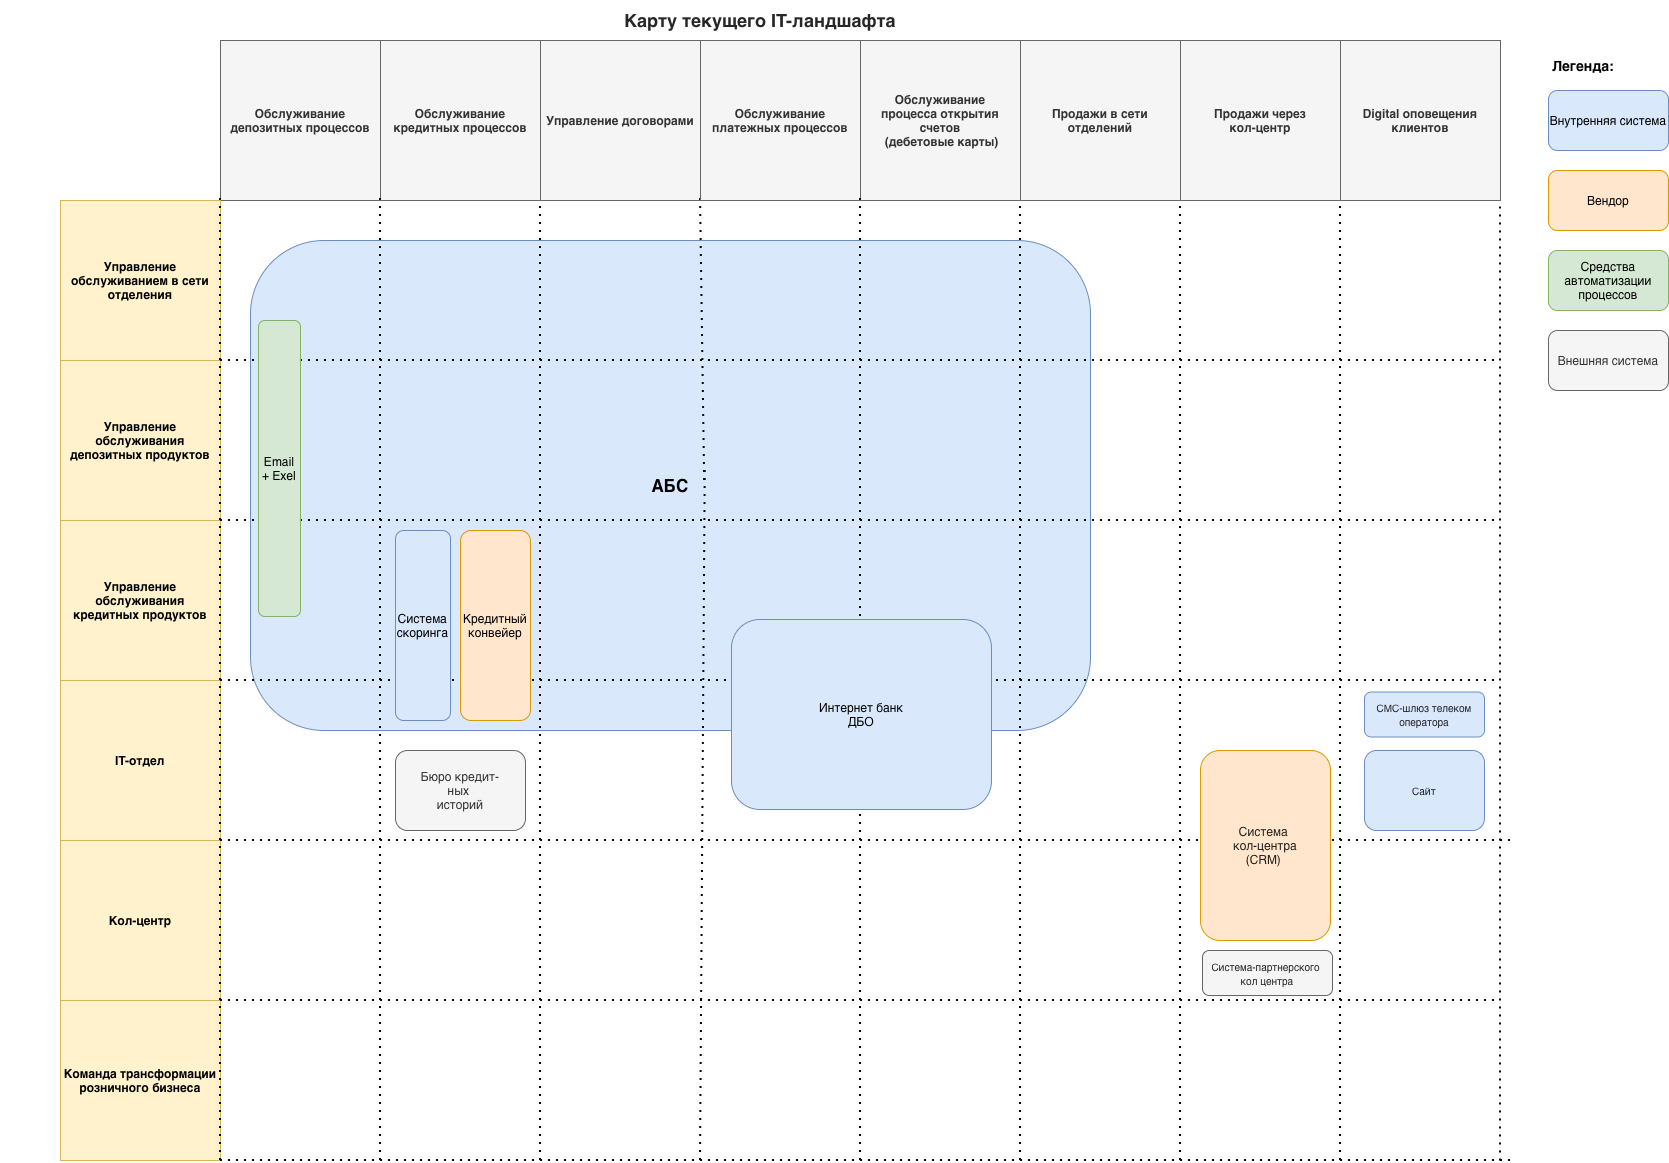

The diagram above was exported from draw.io. Its source (the exported page's mxGraphModel, read from the mxfile embedded in the PNG):
<mxGraphModel dx="80" dy="1202" grid="1" gridSize="10" guides="1" tooltips="1" connect="1" arrows="1" fold="1" page="1" pageScale="1" pageWidth="827" pageHeight="1169" math="0" shadow="0">
  <root>
    <mxCell id="0" />
    <mxCell id="1" parent="0" />
    <mxCell id="Hb2yRZBL97ZjHF6Kfi-t-6" parent="1" style="rounded=1;whiteSpace=wrap;html=1;fillColor=#dae8fc;strokeColor=#6c8ebf;" value="&lt;b&gt;&lt;font style=&quot;font-size: 17px;&quot;&gt;АБС&lt;/font&gt;&lt;/b&gt;" vertex="1">
      <mxGeometry height="490" width="840" x="2010" y="410" as="geometry" />
    </mxCell>
    <mxCell id="tGAWhDAaoFrevkcYy1L3-1" parent="1" style="text;html=1;strokeColor=none;fillColor=none;align=center;verticalAlign=middle;whiteSpace=wrap;rounded=0;fontSize=20;fontStyle=1" value="&lt;strong style=&quot;white-space: pre-line; box-sizing: inherit; caret-color: rgba(0, 0, 0, 0.85); color: rgba(0, 0, 0, 0.85); font-family: &amp;quot;YS Text&amp;quot;, sans-serif; font-size: 18px; text-align: left;&quot;&gt;Карту текущего IT-ландшафта&lt;/strong&gt;" vertex="1">
      <mxGeometry height="40" width="1520" x="1760" y="170" as="geometry" />
    </mxCell>
    <mxCell id="tGAWhDAaoFrevkcYy1L3-3" parent="1" style="text;html=1;strokeColor=#666666;fillColor=#f5f5f5;align=center;verticalAlign=middle;whiteSpace=wrap;rounded=0;fontStyle=1;fontColor=#333333;" value="Продажи в сети отделений" vertex="1">
      <mxGeometry height="160" width="160" x="2780" y="210" as="geometry" />
    </mxCell>
    <mxCell id="tGAWhDAaoFrevkcYy1L3-4" parent="1" style="text;html=1;strokeColor=#666666;fillColor=#f5f5f5;align=center;verticalAlign=middle;whiteSpace=wrap;rounded=0;fontStyle=1;fontColor=#333333;" value="Продажи через&lt;div&gt;кол-центр&lt;/div&gt;" vertex="1">
      <mxGeometry height="160" width="160" x="2940" y="210" as="geometry" />
    </mxCell>
    <mxCell id="tGAWhDAaoFrevkcYy1L3-5" parent="1" style="text;html=1;strokeColor=#666666;fillColor=#f5f5f5;align=center;verticalAlign=middle;whiteSpace=wrap;rounded=0;fontStyle=1;fontColor=#333333;" value="Digital оповещения клиентов" vertex="1">
      <mxGeometry height="160" width="160" x="3100" y="210" as="geometry" />
    </mxCell>
    <mxCell id="tGAWhDAaoFrevkcYy1L3-6" parent="1" style="text;html=1;strokeColor=#666666;fillColor=#f5f5f5;align=center;verticalAlign=middle;whiteSpace=wrap;rounded=0;fontStyle=1;fontColor=#333333;" value="Обслуживание депозитных процессов" vertex="1">
      <mxGeometry height="160" width="160" x="1980" y="210" as="geometry" />
    </mxCell>
    <mxCell id="tGAWhDAaoFrevkcYy1L3-7" parent="1" style="text;html=1;strokeColor=#666666;fillColor=#f5f5f5;align=center;verticalAlign=middle;whiteSpace=wrap;rounded=0;fontStyle=1;fontColor=#333333;" value="Обслуживание кредитных процессов" vertex="1">
      <mxGeometry height="160" width="160" x="2140" y="210" as="geometry" />
    </mxCell>
    <mxCell id="tGAWhDAaoFrevkcYy1L3-8" parent="1" style="text;html=1;strokeColor=#666666;fillColor=#f5f5f5;align=center;verticalAlign=middle;whiteSpace=wrap;rounded=0;fontStyle=1;fontColor=#333333;" value="Управление договорами" vertex="1">
      <mxGeometry height="160" width="160" x="2300" y="210" as="geometry" />
    </mxCell>
    <mxCell id="tGAWhDAaoFrevkcYy1L3-12" parent="1" style="text;html=1;strokeColor=#d6b656;fillColor=#fff2cc;align=center;verticalAlign=middle;whiteSpace=wrap;rounded=0;fontStyle=1" value="Управление обслуживанием в сети отделения" vertex="1">
      <mxGeometry height="160" width="160" x="1820" y="370" as="geometry" />
    </mxCell>
    <mxCell id="tGAWhDAaoFrevkcYy1L3-13" parent="1" style="text;html=1;strokeColor=#d6b656;fillColor=#fff2cc;align=center;verticalAlign=middle;whiteSpace=wrap;rounded=0;fontStyle=1" value="Кол-центр" vertex="1">
      <mxGeometry height="160" width="160" x="1820" y="1010" as="geometry" />
    </mxCell>
    <mxCell id="tGAWhDAaoFrevkcYy1L3-14" parent="1" style="text;html=1;strokeColor=#d6b656;fillColor=#fff2cc;align=center;verticalAlign=middle;whiteSpace=wrap;rounded=0;fontStyle=1" value="IT-отдел" vertex="1">
      <mxGeometry height="160" width="160" x="1820" y="850" as="geometry" />
    </mxCell>
    <mxCell id="tGAWhDAaoFrevkcYy1L3-15" parent="1" style="text;html=1;strokeColor=#d6b656;fillColor=#fff2cc;align=center;verticalAlign=middle;whiteSpace=wrap;rounded=0;fontStyle=1" value="Управление обслуживания депозитных продуктов" vertex="1">
      <mxGeometry height="160" width="160" x="1820" y="530" as="geometry" />
    </mxCell>
    <mxCell id="tGAWhDAaoFrevkcYy1L3-16" parent="1" style="text;html=1;strokeColor=#d6b656;fillColor=#fff2cc;align=center;verticalAlign=middle;whiteSpace=wrap;rounded=0;fontStyle=1" value="Управление обслуживания кредитных продуктов" vertex="1">
      <mxGeometry height="160" width="160" x="1820" y="690" as="geometry" />
    </mxCell>
    <mxCell id="tGAWhDAaoFrevkcYy1L3-17" parent="1" style="text;html=1;strokeColor=#d6b656;fillColor=#fff2cc;align=center;verticalAlign=middle;whiteSpace=wrap;rounded=0;fontStyle=1" value="Команда трансформации розничного бизнеса" vertex="1">
      <mxGeometry height="160" width="160" x="1820" y="1170" as="geometry" />
    </mxCell>
    <mxCell id="SP1WLJbHBTP84zZb3bNJ-2" edge="1" parent="1" style="endArrow=none;dashed=1;html=1;dashPattern=1 3;strokeWidth=2;rounded=0;defaultLabelBackgroundColor=page;labelPadding=0 4;exitX=1;exitY=0;exitDx=0;exitDy=0;" value="">
      <mxGeometry height="50" relative="1" width="50" as="geometry">
        <mxPoint x="1980" y="530" as="sourcePoint" />
        <mxPoint x="3260" y="530" as="targetPoint" />
      </mxGeometry>
    </mxCell>
    <mxCell id="SP1WLJbHBTP84zZb3bNJ-5" edge="1" parent="1" style="endArrow=none;dashed=1;html=1;dashPattern=1 3;strokeWidth=2;rounded=0;defaultLabelBackgroundColor=page;labelPadding=0 4;exitX=1;exitY=0;exitDx=0;exitDy=0;" value="">
      <mxGeometry height="50" relative="1" width="50" as="geometry">
        <mxPoint x="1980" y="1170" as="sourcePoint" />
        <mxPoint x="3260" y="1170" as="targetPoint" />
      </mxGeometry>
    </mxCell>
    <mxCell id="SP1WLJbHBTP84zZb3bNJ-6" edge="1" parent="1" style="endArrow=none;dashed=1;html=1;dashPattern=1 3;strokeWidth=2;rounded=0;defaultLabelBackgroundColor=page;labelPadding=0 4;exitX=1;exitY=0;exitDx=0;exitDy=0;" value="">
      <mxGeometry height="50" relative="1" width="50" as="geometry">
        <mxPoint x="1980" y="1330" as="sourcePoint" />
        <mxPoint x="3270" y="1330" as="targetPoint" />
      </mxGeometry>
    </mxCell>
    <mxCell id="SP1WLJbHBTP84zZb3bNJ-7" edge="1" parent="1" style="endArrow=none;dashed=1;html=1;dashPattern=1 3;strokeWidth=2;rounded=0;defaultLabelBackgroundColor=page;labelPadding=0 4;" value="">
      <mxGeometry height="50" relative="1" width="50" as="geometry">
        <mxPoint x="2940" y="1330" as="sourcePoint" />
        <mxPoint x="2940" y="370" as="targetPoint" />
      </mxGeometry>
    </mxCell>
    <mxCell id="SP1WLJbHBTP84zZb3bNJ-10" edge="1" parent="1" style="endArrow=none;dashed=1;html=1;dashPattern=1 3;strokeWidth=2;rounded=0;defaultLabelBackgroundColor=page;labelPadding=0 4;" value="">
      <mxGeometry height="50" relative="1" width="50" as="geometry">
        <mxPoint x="2464.15" y="650" as="sourcePoint" />
        <mxPoint x="2460" y="366" as="targetPoint" />
      </mxGeometry>
    </mxCell>
    <mxCell id="SP1WLJbHBTP84zZb3bNJ-11" edge="1" parent="1" style="endArrow=none;dashed=1;html=1;dashPattern=1 3;strokeWidth=2;rounded=0;defaultLabelBackgroundColor=page;labelPadding=0 4;" value="">
      <mxGeometry height="50" relative="1" width="50" as="geometry">
        <mxPoint x="2300" y="1330" as="sourcePoint" />
        <mxPoint x="2300" y="370" as="targetPoint" />
      </mxGeometry>
    </mxCell>
    <mxCell id="SP1WLJbHBTP84zZb3bNJ-12" edge="1" parent="1" style="endArrow=none;dashed=1;html=1;dashPattern=1 3;strokeWidth=2;rounded=0;defaultLabelBackgroundColor=page;labelPadding=0 4;" value="">
      <mxGeometry height="50" relative="1" width="50" as="geometry">
        <mxPoint x="2140" y="1330" as="sourcePoint" />
        <mxPoint x="2140" y="366" as="targetPoint" />
      </mxGeometry>
    </mxCell>
    <mxCell id="SP1WLJbHBTP84zZb3bNJ-13" edge="1" parent="1" source="tGAWhDAaoFrevkcYy1L3-17" style="endArrow=none;dashed=1;html=1;dashPattern=1 3;strokeWidth=2;rounded=0;defaultLabelBackgroundColor=page;labelPadding=0 4;exitX=1;exitY=1;exitDx=0;exitDy=0;" value="">
      <mxGeometry height="50" relative="1" width="50" as="geometry">
        <mxPoint x="1980" y="846" as="sourcePoint" />
        <mxPoint x="1980" y="366" as="targetPoint" />
      </mxGeometry>
    </mxCell>
    <mxCell id="SP1WLJbHBTP84zZb3bNJ-14" parent="1" style="rounded=1;whiteSpace=wrap;html=1;roundedPerimeter=1;fillColor=#dae8fc;strokeColor=#6c8ebf;align=center;" value="&lt;span style=&quot;caret-color: rgba(0, 0, 0, 0.85); color: rgba(0, 0, 0, 0.85); white-space-collapse: preserve-breaks;&quot;&gt;&lt;font style=&quot;font-size: 10px;&quot;&gt;СМС-шлюз телеком оператора&lt;/font&gt;&lt;/span&gt;" vertex="1">
      <mxGeometry height="45" width="120" x="3124" y="861.5" as="geometry" />
    </mxCell>
    <mxCell id="_Oh5Ofu6KZSdrSv0RrM6-3" parent="1" style="rounded=1;whiteSpace=wrap;html=1;roundedPerimeter=1;fillColor=#f5f5f5;strokeColor=#666666;align=center;fontColor=#333333;" value="&lt;span style=&quot;caret-color: rgba(0, 0, 0, 0.85); color: rgba(0, 0, 0, 0.85); white-space-collapse: preserve-breaks;&quot;&gt;&lt;font style=&quot;font-size: 10px;&quot;&gt;Система-партнерского&amp;nbsp;&lt;/font&gt;&lt;/span&gt;&lt;div&gt;&lt;span style=&quot;caret-color: rgba(0, 0, 0, 0.85); color: rgba(0, 0, 0, 0.85); white-space-collapse: preserve-breaks;&quot;&gt;&lt;font style=&quot;font-size: 10px;&quot;&gt;кол центра&lt;/font&gt;&lt;/span&gt;&lt;/div&gt;" vertex="1">
      <mxGeometry height="45" width="130" x="2962" y="1120" as="geometry" />
    </mxCell>
    <mxCell id="oiYK_3fYr3Ks3i1ht0_b-1" parent="1" style="rounded=1;whiteSpace=wrap;html=1;fillColor=#dae8fc;strokeColor=#6c8ebf;" value="Внутренняя система" vertex="1">
      <mxGeometry height="60" width="120" x="3308" y="260" as="geometry" />
    </mxCell>
    <mxCell id="oiYK_3fYr3Ks3i1ht0_b-2" parent="1" style="rounded=1;whiteSpace=wrap;html=1;fillColor=#ffe6cc;strokeColor=#d79b00;" value="Вендор" vertex="1">
      <mxGeometry height="60" width="120" x="3308" y="340" as="geometry" />
    </mxCell>
    <mxCell id="oiYK_3fYr3Ks3i1ht0_b-3" parent="1" style="text;html=1;whiteSpace=wrap;strokeColor=none;fillColor=none;align=center;verticalAlign=middle;rounded=0;" value="&lt;font style=&quot;font-size: 14px;&quot;&gt;&lt;b&gt;Легенда:&lt;/b&gt;&lt;/font&gt;" vertex="1">
      <mxGeometry height="30" width="70" x="3308" y="220" as="geometry" />
    </mxCell>
    <mxCell id="oiYK_3fYr3Ks3i1ht0_b-4" parent="1" style="rounded=1;whiteSpace=wrap;html=1;fillColor=#f5f5f5;strokeColor=#666666;fontColor=#333333;" value="Внешняя система" vertex="1">
      <mxGeometry height="60" width="120" x="3308" y="500" as="geometry" />
    </mxCell>
    <mxCell id="Hb2yRZBL97ZjHF6Kfi-t-1" parent="1" style="text;html=1;strokeColor=#666666;fillColor=#f5f5f5;align=center;verticalAlign=middle;whiteSpace=wrap;rounded=0;fontStyle=1;fontColor=#333333;" value="Обслуживание&lt;div&gt;платежных процессов&lt;/div&gt;" vertex="1">
      <mxGeometry height="160" width="160" x="2460" y="210" as="geometry" />
    </mxCell>
    <mxCell id="Hb2yRZBL97ZjHF6Kfi-t-2" edge="1" parent="1" style="endArrow=none;dashed=1;html=1;dashPattern=1 3;strokeWidth=2;rounded=0;defaultLabelBackgroundColor=page;labelPadding=0 4;" value="">
      <mxGeometry height="50" relative="1" width="50" as="geometry">
        <mxPoint x="3100" y="1330" as="sourcePoint" />
        <mxPoint x="3100" y="370" as="targetPoint" />
      </mxGeometry>
    </mxCell>
    <mxCell id="5hAD7k2ETv3H7xXV6-m2-1" parent="1" style="text;html=1;strokeColor=#666666;fillColor=#f5f5f5;align=center;verticalAlign=middle;whiteSpace=wrap;rounded=0;fontStyle=1;fontColor=#333333;" value="Обслуживание&lt;div&gt;процесса открытия счетов&lt;/div&gt;&lt;div&gt;&amp;nbsp;(дебетовые карты)&lt;/div&gt;" vertex="1">
      <mxGeometry height="160" width="160" x="2620" y="210" as="geometry" />
    </mxCell>
    <mxCell id="5hAD7k2ETv3H7xXV6-m2-2" edge="1" parent="1" style="endArrow=none;dashed=1;html=1;dashPattern=1 3;strokeWidth=2;rounded=0;defaultLabelBackgroundColor=page;labelPadding=0 4;" value="">
      <mxGeometry height="50" relative="1" width="50" as="geometry">
        <mxPoint x="3260" y="1330.5" as="sourcePoint" />
        <mxPoint x="3260" y="370.5" as="targetPoint" />
      </mxGeometry>
    </mxCell>
    <mxCell id="5hAD7k2ETv3H7xXV6-m2-5" parent="1" style="rounded=1;whiteSpace=wrap;html=1;roundedPerimeter=1;fillColor=#dae8fc;strokeColor=#6c8ebf;align=center;" value="&lt;span style=&quot;caret-color: rgba(0, 0, 0, 0.85); color: rgba(0, 0, 0, 0.85); white-space-collapse: preserve-breaks;&quot;&gt;&lt;font style=&quot;font-size: 10px;&quot;&gt;Сайт&lt;/font&gt;&lt;/span&gt;" vertex="1">
      <mxGeometry height="80" width="120" x="3124" y="920" as="geometry" />
    </mxCell>
    <mxCell id="MnOERS-y5Y1RoNYX8prM-3" edge="1" parent="1" style="endArrow=none;dashed=1;html=1;dashPattern=1 3;strokeWidth=2;rounded=0;defaultLabelBackgroundColor=page;labelPadding=0 4;" value="">
      <mxGeometry height="50" relative="1" width="50" as="geometry">
        <mxPoint x="2460" y="1330" as="sourcePoint" />
        <mxPoint x="2464.72602739726" y="640.0000000000002" as="targetPoint" />
      </mxGeometry>
    </mxCell>
    <mxCell id="SP1WLJbHBTP84zZb3bNJ-3" edge="1" parent="1" style="endArrow=none;dashed=1;html=1;dashPattern=1 3;strokeWidth=2;rounded=0;defaultLabelBackgroundColor=page;labelPadding=0 4;exitX=1;exitY=0;exitDx=0;exitDy=0;" value="">
      <mxGeometry height="50" relative="1" width="50" as="geometry">
        <mxPoint x="1980" y="850" as="sourcePoint" />
        <mxPoint x="3260" y="850" as="targetPoint" />
      </mxGeometry>
    </mxCell>
    <mxCell id="haKhH99DCoxfSOw7U3vv-3" edge="1" parent="1" style="endArrow=none;dashed=1;html=1;dashPattern=1 3;strokeWidth=2;rounded=0;defaultLabelBackgroundColor=page;labelPadding=0 4;exitX=1;exitY=0;exitDx=0;exitDy=0;" value="">
      <mxGeometry height="50" relative="1" width="50" as="geometry">
        <mxPoint x="1980" y="690" as="sourcePoint" />
        <mxPoint x="3260" y="690" as="targetPoint" />
      </mxGeometry>
    </mxCell>
    <mxCell id="SP1WLJbHBTP84zZb3bNJ-8" edge="1" parent="1" style="endArrow=none;dashed=1;html=1;dashPattern=1 3;strokeWidth=2;rounded=0;defaultLabelBackgroundColor=page;labelPadding=0 4;" value="">
      <mxGeometry height="50" relative="1" width="50" as="geometry">
        <mxPoint x="2780" y="1330" as="sourcePoint" />
        <mxPoint x="2780" y="370" as="targetPoint" />
      </mxGeometry>
    </mxCell>
    <mxCell id="SP1WLJbHBTP84zZb3bNJ-9" edge="1" parent="1" style="endArrow=none;dashed=1;html=1;dashPattern=1 3;strokeWidth=2;rounded=0;defaultLabelBackgroundColor=page;labelPadding=0 4;" value="">
      <mxGeometry height="50" relative="1" width="50" as="geometry">
        <mxPoint x="2620" y="1330" as="sourcePoint" />
        <mxPoint x="2620" y="366" as="targetPoint" />
      </mxGeometry>
    </mxCell>
    <mxCell id="Hb2yRZBL97ZjHF6Kfi-t-4" parent="1" style="rounded=1;whiteSpace=wrap;html=1;fillColor=#dae8fc;strokeColor=#6c8ebf;" value="Интернет банк&lt;div&gt;ДБО&lt;/div&gt;" vertex="1">
      <mxGeometry height="190" width="260" x="2491" y="789" as="geometry" />
    </mxCell>
    <mxCell id="waDLaf39emc_IKINbDpc-1" parent="1" style="rounded=1;whiteSpace=wrap;html=1;fillColor=#ffe6cc;strokeColor=#d79b00;shadow=0;" value="Кредитный конвейер" vertex="1">
      <mxGeometry height="190" width="70" x="2220" y="700" as="geometry" />
    </mxCell>
    <mxCell id="waDLaf39emc_IKINbDpc-2" parent="1" style="rounded=1;whiteSpace=wrap;html=1;fillColor=#dae8fc;strokeColor=#6c8ebf;" value="Система скоринга" vertex="1">
      <mxGeometry height="190" width="55" x="2155" y="700" as="geometry" />
    </mxCell>
    <mxCell id="dzRpGFExAHKAA_5OJJpc-1" parent="1" style="rounded=1;whiteSpace=wrap;html=1;fillColor=#d5e8d4;strokeColor=#82b366;" value="Средства автоматизации процессов" vertex="1">
      <mxGeometry height="60" width="120" x="3308" y="420" as="geometry" />
    </mxCell>
    <mxCell id="dzRpGFExAHKAA_5OJJpc-2" parent="1" style="rounded=1;whiteSpace=wrap;html=1;fillColor=#d5e8d4;strokeColor=#82b366;" value="Email + Exel" vertex="1">
      <mxGeometry height="296" width="42" x="2018" y="490" as="geometry" />
    </mxCell>
    <mxCell id="zBzoUjaWhFvg2r7m04iZ-1" parent="1" style="rounded=1;whiteSpace=wrap;html=1;fillColor=#f5f5f5;strokeColor=#666666;fontColor=#333333;" value="Бюро кредит-&lt;div&gt;ных&amp;nbsp;&lt;div&gt;&lt;div&gt;историй&lt;/div&gt;&lt;/div&gt;&lt;/div&gt;" vertex="1">
      <mxGeometry height="80" width="130" x="2155" y="920" as="geometry" />
    </mxCell>
    <mxCell id="SP1WLJbHBTP84zZb3bNJ-4" edge="1" parent="1" style="endArrow=none;dashed=1;html=1;dashPattern=1 3;strokeWidth=2;rounded=0;defaultLabelBackgroundColor=page;labelPadding=0 4;exitX=1;exitY=0;exitDx=0;exitDy=0;" value="">
      <mxGeometry height="50" relative="1" width="50" as="geometry">
        <mxPoint x="1980" y="1010" as="sourcePoint" />
        <mxPoint x="3270" y="1010" as="targetPoint" />
      </mxGeometry>
    </mxCell>
    <mxCell id="_Oh5Ofu6KZSdrSv0RrM6-2" parent="1" style="rounded=1;whiteSpace=wrap;html=1;roundedPerimeter=1;fillColor=#ffe6cc;strokeColor=#d79b00;align=center;" value="&lt;span style=&quot;caret-color: rgba(0, 0, 0, 0.85); color: rgba(0, 0, 0, 0.85); white-space-collapse: preserve-breaks;&quot;&gt;&lt;font&gt;Система&amp;nbsp;&lt;/font&gt;&lt;/span&gt;&lt;div&gt;&lt;span style=&quot;caret-color: rgba(0, 0, 0, 0.85); color: rgba(0, 0, 0, 0.85); white-space-collapse: preserve-breaks;&quot;&gt;&lt;font&gt;кол-центра&lt;/font&gt;&lt;/span&gt;&lt;div&gt;&lt;span style=&quot;caret-color: rgba(0, 0, 0, 0.85); color: rgba(0, 0, 0, 0.85); white-space-collapse: preserve-breaks;&quot;&gt;&lt;font&gt;(CRM)&amp;nbsp;&lt;/font&gt;&lt;/span&gt;&lt;/div&gt;&lt;/div&gt;" vertex="1">
      <mxGeometry height="190" width="130" x="2960" y="920" as="geometry" />
    </mxCell>
  </root>
</mxGraphModel>